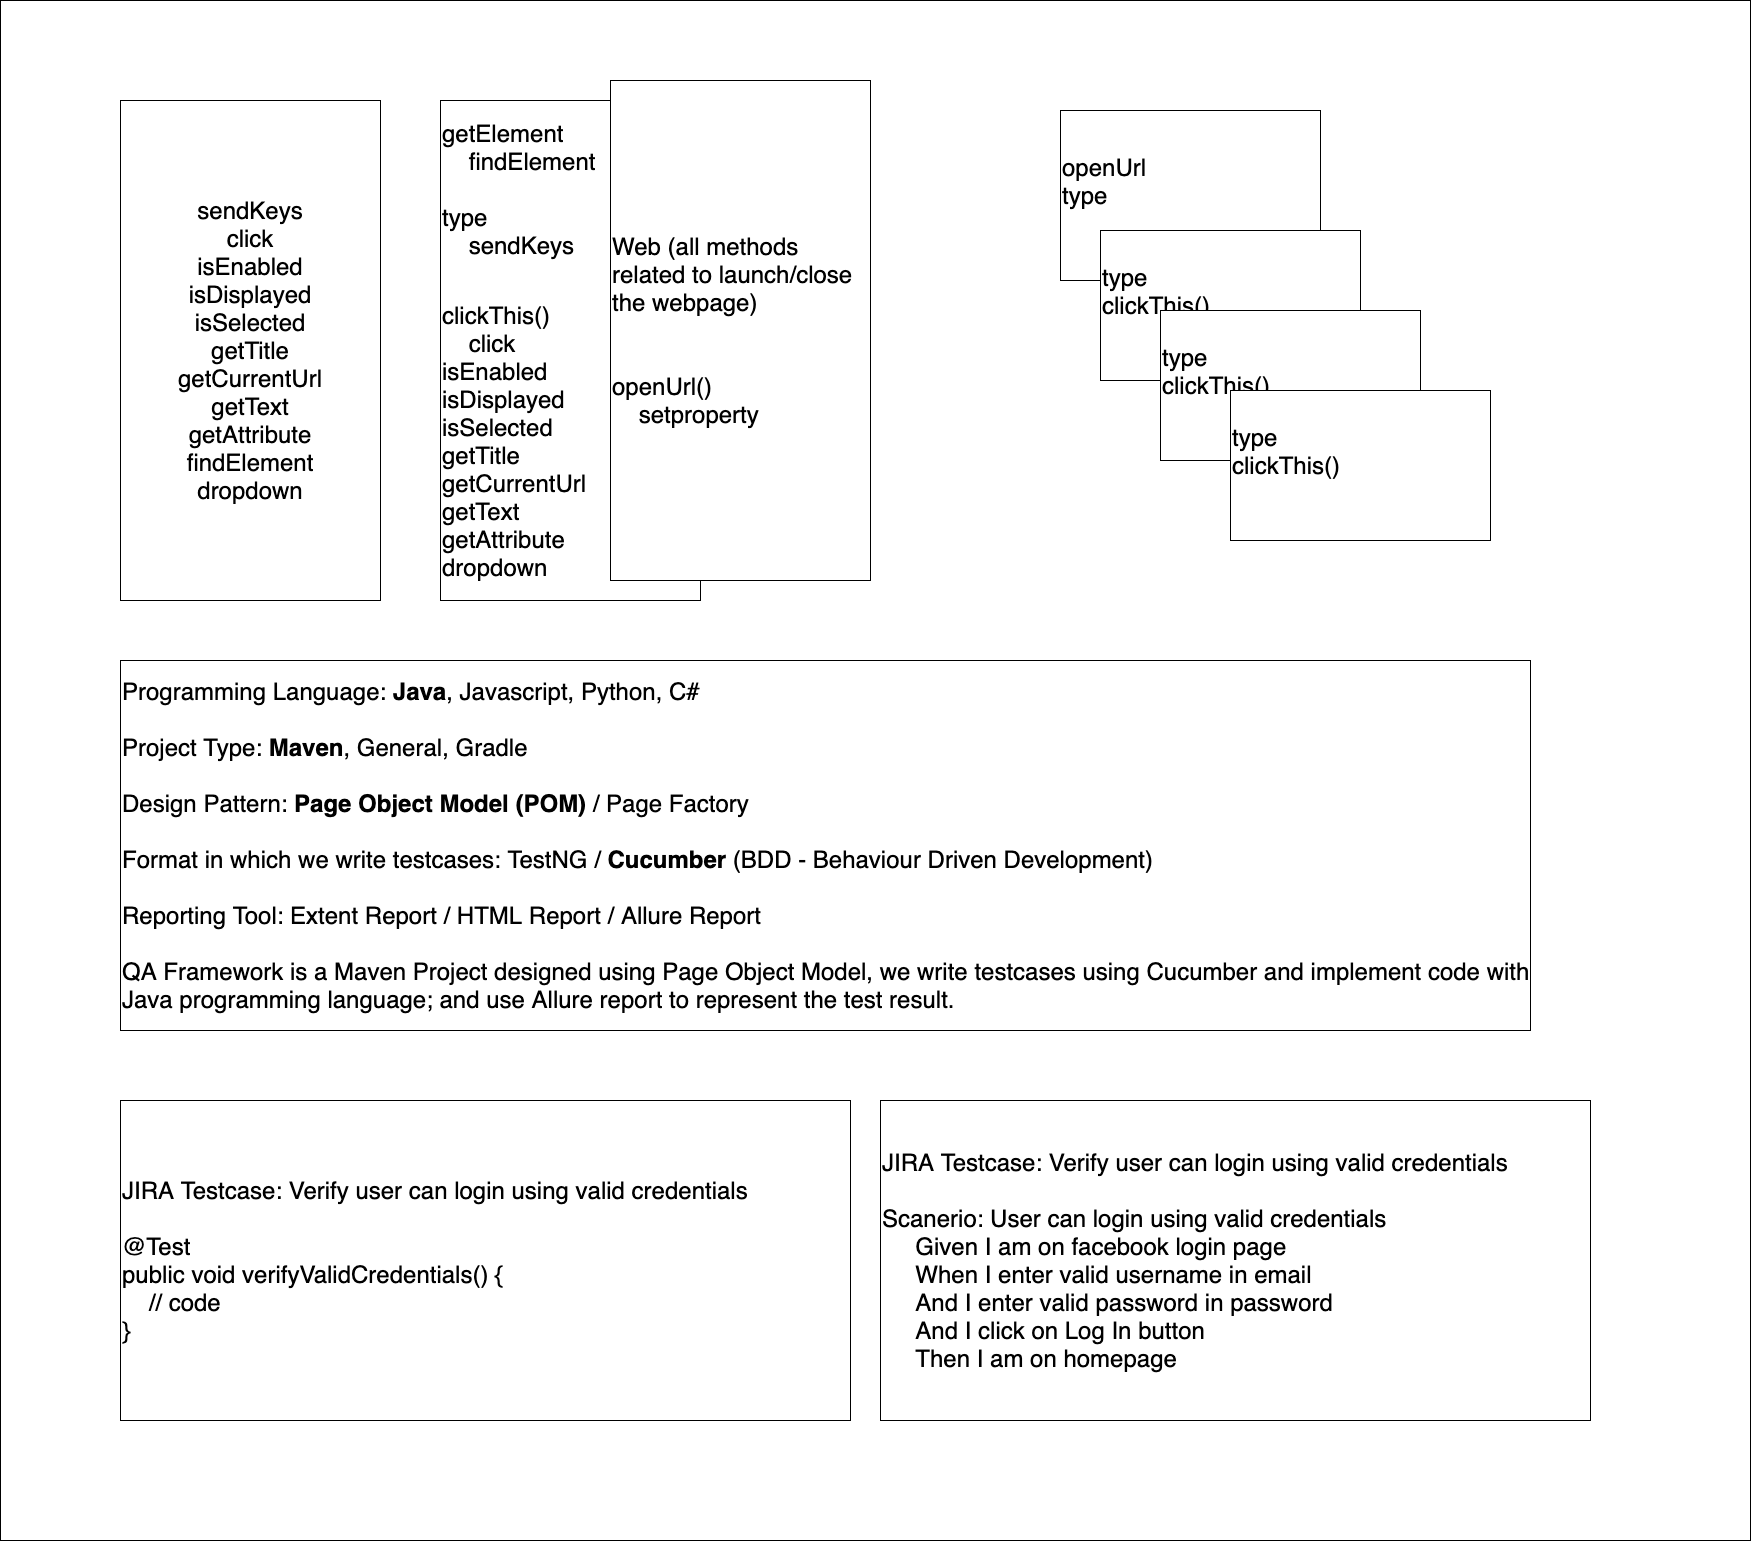

The diagram above was exported from draw.io. Its source (the exported page's mxGraphModel, read from the mxfile embedded in the PNG):
<mxGraphModel dx="3540" dy="2487" grid="1" gridSize="10" guides="1" tooltips="1" connect="1" arrows="1" fold="1" page="1" pageScale="1" pageWidth="827" pageHeight="1169" math="0" shadow="0">
  <root>
    <mxCell id="0" />
    <mxCell id="1" parent="0" />
    <mxCell id="ufv-FktSWDLxijz41515-11" value="" style="rounded=0;whiteSpace=wrap;html=1;" vertex="1" parent="1">
      <mxGeometry x="-760" y="-60" width="1750" height="1540" as="geometry" />
    </mxCell>
    <mxCell id="ufv-FktSWDLxijz41515-1" value="&lt;font style=&quot;font-size: 24px&quot;&gt;sendKeys&lt;br&gt;click&lt;br&gt;isEnabled&lt;br&gt;isDisplayed&lt;br&gt;isSelected&lt;br&gt;getTitle&lt;br&gt;getCurrentUrl&lt;br&gt;getText&lt;br&gt;getAttribute&lt;br&gt;findElement&lt;br&gt;dropdown&lt;br&gt;&lt;/font&gt;" style="rounded=0;whiteSpace=wrap;html=1;" vertex="1" parent="1">
      <mxGeometry x="-640" y="40" width="260" height="500" as="geometry" />
    </mxCell>
    <mxCell id="ufv-FktSWDLxijz41515-2" value="&lt;span style=&quot;font-size: 24px&quot;&gt;getElement&lt;br&gt;&lt;/span&gt;&lt;div&gt;&lt;span style=&quot;font-size: 24px&quot;&gt;&amp;nbsp; &amp;nbsp; findElement&lt;/span&gt;&lt;span style=&quot;font-size: 24px&quot;&gt;&lt;br&gt;&lt;br&gt;type&lt;/span&gt;&lt;/div&gt;&lt;font&gt;&lt;div style=&quot;font-size: 24px&quot;&gt;&lt;span&gt;&amp;nbsp; &amp;nbsp; sendKeys&lt;/span&gt;&lt;/div&gt;&lt;div&gt;&lt;span style=&quot;font-size: 24px&quot;&gt;&lt;br&gt;&lt;/span&gt;&lt;/div&gt;&lt;div&gt;&lt;br&gt;&lt;/div&gt;&lt;div&gt;&lt;span style=&quot;font-size: 24px&quot;&gt;clickThis()&lt;/span&gt;&lt;br&gt;&lt;/div&gt;&lt;span style=&quot;font-size: 24px&quot;&gt;&lt;div&gt;&lt;span&gt;&amp;nbsp; &amp;nbsp; click&lt;/span&gt;&lt;/div&gt;&lt;/span&gt;&lt;span style=&quot;font-size: 24px&quot;&gt;&lt;div&gt;&lt;span&gt;isEnabled&lt;/span&gt;&lt;/div&gt;&lt;/span&gt;&lt;span style=&quot;font-size: 24px&quot;&gt;&lt;div&gt;&lt;span&gt;isDisplayed&lt;/span&gt;&lt;/div&gt;&lt;/span&gt;&lt;span style=&quot;font-size: 24px&quot;&gt;&lt;div&gt;&lt;span&gt;isSelected&lt;/span&gt;&lt;/div&gt;&lt;/span&gt;&lt;span style=&quot;font-size: 24px&quot;&gt;&lt;div&gt;&lt;span&gt;getTitle&lt;/span&gt;&lt;/div&gt;&lt;/span&gt;&lt;span style=&quot;font-size: 24px&quot;&gt;&lt;div&gt;&lt;span&gt;getCurrentUrl&lt;/span&gt;&lt;/div&gt;&lt;/span&gt;&lt;span style=&quot;font-size: 24px&quot;&gt;&lt;div&gt;&lt;span&gt;getText&lt;/span&gt;&lt;/div&gt;&lt;/span&gt;&lt;span style=&quot;font-size: 24px&quot;&gt;&lt;div&gt;&lt;span&gt;getAttribute&lt;/span&gt;&lt;/div&gt;&lt;/span&gt;&lt;span style=&quot;font-size: 24px&quot;&gt;&lt;div&gt;&lt;span&gt;dropdown&lt;/span&gt;&lt;/div&gt;&lt;/span&gt;&lt;/font&gt;" style="rounded=0;whiteSpace=wrap;html=1;align=left;" vertex="1" parent="1">
      <mxGeometry x="-320" y="40" width="260" height="500" as="geometry" />
    </mxCell>
    <mxCell id="ufv-FktSWDLxijz41515-3" value="&lt;div&gt;&lt;span style=&quot;font-size: 24px&quot;&gt;openUrl&lt;br&gt;type&lt;/span&gt;&lt;/div&gt;&lt;font&gt;&lt;div style=&quot;font-size: 24px&quot;&gt;&lt;br&gt;&lt;/div&gt;&lt;/font&gt;" style="rounded=0;whiteSpace=wrap;html=1;align=left;" vertex="1" parent="1">
      <mxGeometry x="300" y="50" width="260" height="170" as="geometry" />
    </mxCell>
    <mxCell id="ufv-FktSWDLxijz41515-4" value="&lt;div&gt;&lt;span style=&quot;font-size: 24px&quot;&gt;type&lt;/span&gt;&lt;/div&gt;&lt;font&gt;&lt;div style=&quot;font-size: 24px&quot;&gt;clickThis()&lt;br&gt;&lt;/div&gt;&lt;span style=&quot;font-size: 24px&quot;&gt;&lt;br&gt;&lt;/span&gt;&lt;/font&gt;" style="rounded=0;whiteSpace=wrap;html=1;align=left;" vertex="1" parent="1">
      <mxGeometry x="340" y="170" width="260" height="150" as="geometry" />
    </mxCell>
    <mxCell id="ufv-FktSWDLxijz41515-5" value="&lt;div&gt;&lt;span style=&quot;font-size: 24px&quot;&gt;type&lt;/span&gt;&lt;/div&gt;&lt;font&gt;&lt;div style=&quot;font-size: 24px&quot;&gt;clickThis()&lt;br&gt;&lt;/div&gt;&lt;span style=&quot;font-size: 24px&quot;&gt;&lt;br&gt;&lt;/span&gt;&lt;/font&gt;" style="rounded=0;whiteSpace=wrap;html=1;align=left;" vertex="1" parent="1">
      <mxGeometry x="400" y="250" width="260" height="150" as="geometry" />
    </mxCell>
    <mxCell id="ufv-FktSWDLxijz41515-6" value="&lt;div&gt;&lt;span style=&quot;font-size: 24px&quot;&gt;type&lt;/span&gt;&lt;/div&gt;&lt;font&gt;&lt;div style=&quot;font-size: 24px&quot;&gt;clickThis()&lt;br&gt;&lt;/div&gt;&lt;span style=&quot;font-size: 24px&quot;&gt;&lt;br&gt;&lt;/span&gt;&lt;/font&gt;" style="rounded=0;whiteSpace=wrap;html=1;align=left;" vertex="1" parent="1">
      <mxGeometry x="470" y="330" width="260" height="150" as="geometry" />
    </mxCell>
    <mxCell id="ufv-FktSWDLxijz41515-7" value="&lt;span style=&quot;font-size: 24px&quot;&gt;Web (all methods related to launch/close the webpage)&lt;br&gt;&lt;br&gt;&lt;br&gt;openUrl()&lt;br&gt;&amp;nbsp; &amp;nbsp; setproperty&lt;br&gt;&lt;/span&gt;" style="rounded=0;whiteSpace=wrap;html=1;align=left;" vertex="1" parent="1">
      <mxGeometry x="-150" y="20" width="260" height="500" as="geometry" />
    </mxCell>
    <mxCell id="ufv-FktSWDLxijz41515-8" value="&lt;font style=&quot;font-size: 24px&quot;&gt;Programming Language: &lt;b&gt;Java&lt;/b&gt;, Javascript, Python, C#&lt;br&gt;&lt;br&gt;Project Type: &lt;b&gt;Maven&lt;/b&gt;, General, Gradle&lt;br&gt;&lt;br&gt;Design Pattern: &lt;b&gt;Page Object Model (POM)&lt;/b&gt; / Page Factory&lt;br&gt;&lt;br&gt;Format in which we write testcases: TestNG / &lt;b&gt;Cucumber&lt;/b&gt; (BDD - Behaviour Driven Development)&lt;br&gt;&lt;br&gt;Reporting Tool: Extent Report / HTML Report / Allure Report&lt;br&gt;&lt;br&gt;QA Framework is a Maven Project designed using Page Object Model, we write testcases using Cucumber and implement code with Java programming language; and use Allure report to represent the test result.&lt;br&gt;&lt;/font&gt;" style="rounded=0;whiteSpace=wrap;html=1;align=left;" vertex="1" parent="1">
      <mxGeometry x="-640" y="600" width="1410" height="370" as="geometry" />
    </mxCell>
    <mxCell id="ufv-FktSWDLxijz41515-9" value="&lt;font style=&quot;font-size: 24px&quot;&gt;JIRA Testcase: Verify user can login using valid credentials&lt;br&gt;&lt;br&gt;@Test&lt;br&gt;public void verifyValidCredentials() {&lt;br&gt;&amp;nbsp; &amp;nbsp; // code&lt;br&gt;}&lt;br&gt;&lt;/font&gt;" style="whiteSpace=wrap;html=1;align=left;" vertex="1" parent="1">
      <mxGeometry x="-640" y="1040" width="730" height="320" as="geometry" />
    </mxCell>
    <mxCell id="ufv-FktSWDLxijz41515-10" value="&lt;font style=&quot;font-size: 24px&quot;&gt;JIRA Testcase: Verify user can login using valid credentials&lt;br&gt;&lt;br&gt;Scanerio: User can login using valid credentials&lt;br&gt;&amp;nbsp; &amp;nbsp; &amp;nbsp;Given I am on facebook login page&lt;br&gt;&amp;nbsp; &amp;nbsp; &amp;nbsp;When I enter valid username in email&lt;br&gt;&amp;nbsp; &amp;nbsp; &amp;nbsp;And I enter valid password in password&lt;br&gt;&amp;nbsp; &amp;nbsp; &amp;nbsp;And I click on Log In button&lt;br&gt;&amp;nbsp; &amp;nbsp; &amp;nbsp;Then I am on homepage&lt;br&gt;&lt;/font&gt;" style="whiteSpace=wrap;html=1;align=left;" vertex="1" parent="1">
      <mxGeometry x="120" y="1040" width="710" height="320" as="geometry" />
    </mxCell>
  </root>
</mxGraphModel>